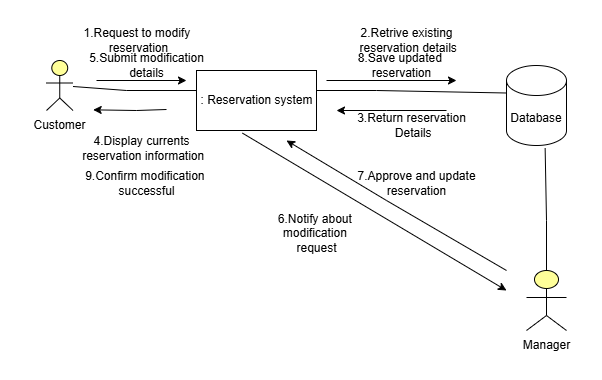

The diagram above was exported from draw.io. Its source (the exported page's mxGraphModel, read from the mxfile embedded in the PNG):
<mxGraphModel dx="786" dy="451" grid="1" gridSize="10" guides="1" tooltips="1" connect="1" arrows="1" fold="1" page="1" pageScale="1" pageWidth="827" pageHeight="1169" math="0" shadow="0">
  <root>
    <mxCell id="0" />
    <mxCell id="1" parent="0" />
    <mxCell id="iGLq8sCjYqKOwoq8Fdcf-7" value="" style="html=1;outlineConnect=0;whiteSpace=wrap;fillColor=#ffff99;verticalLabelPosition=bottom;verticalAlign=top;align=center;shape=mxgraph.archimate3.actor;" vertex="1" parent="1">
      <mxGeometry x="50" y="190" width="26.5" height="50" as="geometry" />
    </mxCell>
    <mxCell id="iGLq8sCjYqKOwoq8Fdcf-8" value="Customer" style="text;html=1;align=center;verticalAlign=middle;resizable=0;points=[];autosize=1;strokeColor=none;fillColor=none;" vertex="1" parent="1">
      <mxGeometry x="23.25" y="240" width="80" height="30" as="geometry" />
    </mxCell>
    <mxCell id="iGLq8sCjYqKOwoq8Fdcf-10" value="" style="rounded=0;whiteSpace=wrap;html=1;" vertex="1" parent="1">
      <mxGeometry x="200" y="200" width="120" height="60" as="geometry" />
    </mxCell>
    <mxCell id="iGLq8sCjYqKOwoq8Fdcf-11" value="Database" style="shape=cylinder3;whiteSpace=wrap;html=1;boundedLbl=1;backgroundOutline=1;size=15;" vertex="1" parent="1">
      <mxGeometry x="510" y="195" width="60" height="80" as="geometry" />
    </mxCell>
    <mxCell id="iGLq8sCjYqKOwoq8Fdcf-12" value="" style="html=1;outlineConnect=0;whiteSpace=wrap;fillColor=#ffff99;verticalLabelPosition=bottom;verticalAlign=top;align=center;shape=mxgraph.archimate3.actor;" vertex="1" parent="1">
      <mxGeometry x="530" y="400" width="40" height="60" as="geometry" />
    </mxCell>
    <mxCell id="iGLq8sCjYqKOwoq8Fdcf-13" value=": Reservation system" style="text;html=1;align=center;verticalAlign=middle;resizable=0;points=[];autosize=1;strokeColor=none;fillColor=none;" vertex="1" parent="1">
      <mxGeometry x="190" y="215" width="140" height="30" as="geometry" />
    </mxCell>
    <mxCell id="iGLq8sCjYqKOwoq8Fdcf-16" value="Manager" style="text;html=1;align=center;verticalAlign=middle;resizable=0;points=[];autosize=1;strokeColor=none;fillColor=none;" vertex="1" parent="1">
      <mxGeometry x="515" y="460" width="70" height="30" as="geometry" />
    </mxCell>
    <mxCell id="iGLq8sCjYqKOwoq8Fdcf-18" value="" style="endArrow=none;html=1;rounded=0;entryX=0;entryY=0;entryDx=0;entryDy=27.5;entryPerimeter=0;" edge="1" parent="1" target="iGLq8sCjYqKOwoq8Fdcf-11">
      <mxGeometry width="50" height="50" relative="1" as="geometry">
        <mxPoint x="320" y="220" as="sourcePoint" />
        <mxPoint x="430" y="350" as="targetPoint" />
        <Array as="points">
          <mxPoint x="380" y="220" />
        </Array>
      </mxGeometry>
    </mxCell>
    <mxCell id="iGLq8sCjYqKOwoq8Fdcf-19" value="" style="endArrow=none;html=1;rounded=0;entryX=0.644;entryY=1.033;entryDx=0;entryDy=0;entryPerimeter=0;" edge="1" parent="1" source="iGLq8sCjYqKOwoq8Fdcf-12" target="iGLq8sCjYqKOwoq8Fdcf-11">
      <mxGeometry width="50" height="50" relative="1" as="geometry">
        <mxPoint x="380" y="400" as="sourcePoint" />
        <mxPoint x="430" y="350" as="targetPoint" />
        <Array as="points">
          <mxPoint x="550" y="350" />
        </Array>
      </mxGeometry>
    </mxCell>
    <mxCell id="iGLq8sCjYqKOwoq8Fdcf-22" value="" style="endArrow=none;html=1;rounded=0;entryX=0.071;entryY=0.167;entryDx=0;entryDy=0;entryPerimeter=0;" edge="1" parent="1" source="iGLq8sCjYqKOwoq8Fdcf-7" target="iGLq8sCjYqKOwoq8Fdcf-13">
      <mxGeometry width="50" height="50" relative="1" as="geometry">
        <mxPoint x="70" y="220" as="sourcePoint" />
        <mxPoint x="430" y="350" as="targetPoint" />
        <Array as="points">
          <mxPoint x="130" y="220" />
        </Array>
      </mxGeometry>
    </mxCell>
    <mxCell id="iGLq8sCjYqKOwoq8Fdcf-23" value="" style="endArrow=classic;html=1;rounded=0;" edge="1" parent="1">
      <mxGeometry width="50" height="50" relative="1" as="geometry">
        <mxPoint x="100" y="210" as="sourcePoint" />
        <mxPoint x="190" y="210" as="targetPoint" />
      </mxGeometry>
    </mxCell>
    <mxCell id="iGLq8sCjYqKOwoq8Fdcf-24" value="" style="endArrow=classic;html=1;rounded=0;" edge="1" parent="1">
      <mxGeometry width="50" height="50" relative="1" as="geometry">
        <mxPoint x="330" y="210" as="sourcePoint" />
        <mxPoint x="460" y="210" as="targetPoint" />
        <Array as="points" />
      </mxGeometry>
    </mxCell>
    <mxCell id="iGLq8sCjYqKOwoq8Fdcf-25" value="" style="endArrow=classic;html=1;rounded=0;exitX=0.383;exitY=1.044;exitDx=0;exitDy=0;exitPerimeter=0;" edge="1" parent="1" source="iGLq8sCjYqKOwoq8Fdcf-10">
      <mxGeometry width="50" height="50" relative="1" as="geometry">
        <mxPoint x="314" y="360" as="sourcePoint" />
        <mxPoint x="510" y="420" as="targetPoint" />
        <Array as="points" />
      </mxGeometry>
    </mxCell>
    <mxCell id="iGLq8sCjYqKOwoq8Fdcf-26" value="" style="endArrow=classic;html=1;rounded=0;" edge="1" parent="1">
      <mxGeometry width="50" height="50" relative="1" as="geometry">
        <mxPoint x="450" y="240" as="sourcePoint" />
        <mxPoint x="340" y="240" as="targetPoint" />
        <Array as="points">
          <mxPoint x="390" y="240" />
        </Array>
      </mxGeometry>
    </mxCell>
    <mxCell id="iGLq8sCjYqKOwoq8Fdcf-27" value="1.Request to modify&amp;nbsp;&lt;div&gt;reservation&lt;/div&gt;" style="text;html=1;align=center;verticalAlign=middle;resizable=0;points=[];autosize=1;strokeColor=none;fillColor=none;" vertex="1" parent="1">
      <mxGeometry x="76.5" y="150" width="130" height="40" as="geometry" />
    </mxCell>
    <mxCell id="iGLq8sCjYqKOwoq8Fdcf-28" value="2.Retrive existing&lt;div&gt;&amp;nbsp;reservation details&lt;/div&gt;" style="text;html=1;align=center;verticalAlign=middle;resizable=0;points=[];autosize=1;strokeColor=none;fillColor=none;" vertex="1" parent="1">
      <mxGeometry x="350" y="150" width="120" height="40" as="geometry" />
    </mxCell>
    <mxCell id="iGLq8sCjYqKOwoq8Fdcf-31" value="3.Return reservation&lt;div&gt;&amp;nbsp;Details&lt;/div&gt;" style="text;html=1;align=center;verticalAlign=middle;resizable=0;points=[];autosize=1;strokeColor=none;fillColor=none;" vertex="1" parent="1">
      <mxGeometry x="350" y="235" width="130" height="40" as="geometry" />
    </mxCell>
    <mxCell id="iGLq8sCjYqKOwoq8Fdcf-34" value="" style="endArrow=classic;html=1;rounded=0;entryX=0.918;entryY=-0.022;entryDx=0;entryDy=0;entryPerimeter=0;" edge="1" parent="1" target="iGLq8sCjYqKOwoq8Fdcf-8">
      <mxGeometry width="50" height="50" relative="1" as="geometry">
        <mxPoint x="170" y="239" as="sourcePoint" />
        <mxPoint x="430" y="350" as="targetPoint" />
        <Array as="points">
          <mxPoint x="140" y="240" />
        </Array>
      </mxGeometry>
    </mxCell>
    <mxCell id="iGLq8sCjYqKOwoq8Fdcf-35" value="4.Display currents&lt;div&gt;&amp;nbsp;reservation information&lt;/div&gt;" style="text;html=1;align=center;verticalAlign=middle;resizable=0;points=[];autosize=1;strokeColor=none;fillColor=none;" vertex="1" parent="1">
      <mxGeometry x="70" y="258" width="150" height="40" as="geometry" />
    </mxCell>
    <mxCell id="iGLq8sCjYqKOwoq8Fdcf-36" value="5.Submit modification&lt;div&gt;details&lt;/div&gt;" style="text;html=1;align=center;verticalAlign=middle;resizable=0;points=[];autosize=1;strokeColor=none;fillColor=none;" vertex="1" parent="1">
      <mxGeometry x="80" y="175" width="140" height="40" as="geometry" />
    </mxCell>
    <mxCell id="iGLq8sCjYqKOwoq8Fdcf-38" value="6.Notify about&amp;nbsp;&lt;div&gt;modification&amp;nbsp;&lt;div&gt;request&lt;/div&gt;&lt;/div&gt;" style="text;html=1;align=center;verticalAlign=middle;resizable=0;points=[];autosize=1;strokeColor=none;fillColor=none;" vertex="1" parent="1">
      <mxGeometry x="270" y="333" width="100" height="60" as="geometry" />
    </mxCell>
    <mxCell id="iGLq8sCjYqKOwoq8Fdcf-39" value="" style="endArrow=classic;html=1;rounded=0;" edge="1" parent="1">
      <mxGeometry width="50" height="50" relative="1" as="geometry">
        <mxPoint x="510" y="400" as="sourcePoint" />
        <mxPoint x="290" y="270" as="targetPoint" />
        <Array as="points">
          <mxPoint x="390" y="330" />
        </Array>
      </mxGeometry>
    </mxCell>
    <mxCell id="iGLq8sCjYqKOwoq8Fdcf-40" value="7.Approve and update&lt;div&gt;reservation&lt;/div&gt;" style="text;html=1;align=center;verticalAlign=middle;resizable=0;points=[];autosize=1;strokeColor=none;fillColor=none;" vertex="1" parent="1">
      <mxGeometry x="350" y="293" width="140" height="40" as="geometry" />
    </mxCell>
    <mxCell id="iGLq8sCjYqKOwoq8Fdcf-41" value="8.Save updated&amp;nbsp;&lt;div&gt;reservation&lt;/div&gt;" style="text;html=1;align=center;verticalAlign=middle;resizable=0;points=[];autosize=1;strokeColor=none;fillColor=none;" vertex="1" parent="1">
      <mxGeometry x="350" y="175" width="110" height="40" as="geometry" />
    </mxCell>
    <mxCell id="iGLq8sCjYqKOwoq8Fdcf-42" value="9.Confirm modification&amp;nbsp;&lt;div&gt;successful&lt;/div&gt;" style="text;html=1;align=center;verticalAlign=middle;resizable=0;points=[];autosize=1;strokeColor=none;fillColor=none;" vertex="1" parent="1">
      <mxGeometry x="75" y="293" width="150" height="40" as="geometry" />
    </mxCell>
  </root>
</mxGraphModel>